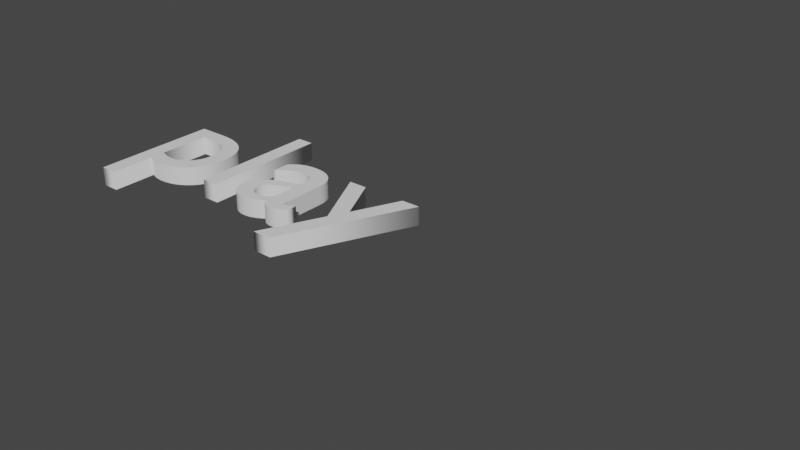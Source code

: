 # Source: play.blend  (saved by Blender 2.93.20; exported with 4.5.12 LTS)
import bpy
from mathutils import Matrix  # noqa: F401  (used for matrix-valued properties, if any)

bpy.ops.wm.read_factory_settings(use_empty=True)
scene = bpy.context.scene
scene.name = 'Scene'

# ---- collections
col_collection = bpy.data.collections.new('Collection'); scene.collection.children.link(col_collection)

# ---- world
world_world = bpy.data.worlds.new('World'); scene.world = world_world
world_world.use_nodes = True; world_world.node_tree.nodes.clear()
_N = world_world.node_tree.nodes; _L = world_world.node_tree.links
n0 = _N.new('ShaderNodeOutputWorld'); n0.name = 'World Output'; n0.location = (300, 300)
n1 = _N.new('ShaderNodeBackground'); n1.name = 'Background'; n1.location = (10, 300)
n1.inputs[0].default_value = (0.05088, 0.05088, 0.05088, 1.0)
_L.new(n1.outputs[0], n0.inputs[0])
n0.is_active_output = True
world_world.color = (0.05088, 0.05088, 0.05088)
world_world.use_sun_shadow = False
world_world.sun_shadow_jitter_overblur = 0.0

# ---- curves / text
txt_1 = bpy.data.curves.new('1', 'FONT')
txt_1.dimensions = '2D'
txt_1.body = 'play'
txt_1.extrude = 0.05

# ---- objects
ob_text = bpy.data.objects.new('Text', txt_1)

# ---- transforms, parenting, visibility, modifiers, constraints
ob_text.location = (0.0, 0.0, -0.141)

# ---- collection membership
col_collection.objects.link(ob_text)

# ---- scene / render settings (as saved in the file)
scene.frame_start = 1; scene.frame_end = 250; scene.frame_set(1)
scene.render.engine = 'BLENDER_EEVEE_NEXT'
scene.cycles.use_denoising = False
scene.cycles.samples = 128
scene.cycles.sampling_pattern = 'TABULATED_SOBOL'
scene.cycles.use_adaptive_sampling = False
scene.cycles.use_light_tree = False
scene.view_settings.view_transform = 'Filmic'
bpy.context.view_layer.update()

# ---- added for rendering (the .blend has no active camera and no usable light): camera, sun
cam_auto = bpy.data.cameras.new('AutoCamera')
cam_auto.lens = 50.0
cam_auto.sensor_width = 36.0
cam_auto.clip_end = 1000.0
ob_auto_camera = bpy.data.objects.new('AutoCamera', cam_auto)
scene.collection.objects.link(ob_auto_camera)
ob_auto_camera.location = (4.549, -3.2488, 2.23816)
ob_auto_camera.rotation_euler = (1.09748, -7.21219e-08, 0.694738)
scene.camera = ob_auto_camera
light_auto_sun = bpy.data.lights.new('AutoSun', 'SUN')
light_auto_sun.energy = 3.0
light_auto_sun.angle = 0.0523599
ob_auto_sun = bpy.data.objects.new('AutoSun', light_auto_sun)
scene.collection.objects.link(ob_auto_sun)
ob_auto_sun.rotation_euler = (0.872665, 0.174533, 0.523599)
bpy.context.view_layer.update()
